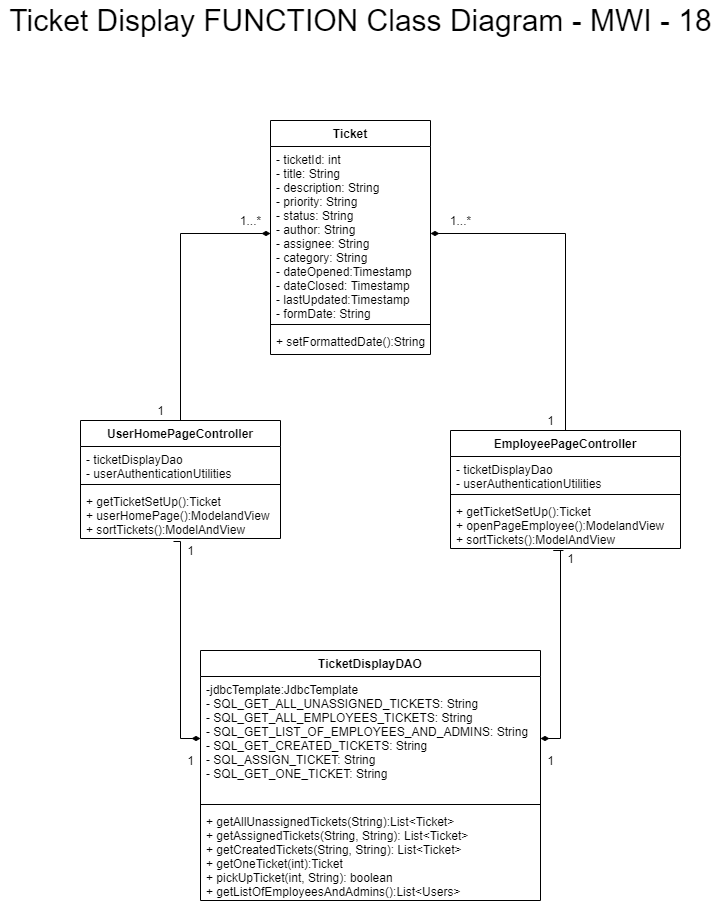

The diagram above was exported from draw.io. Its source (the exported page's mxGraphModel, read from the mxfile embedded in the PNG):
<mxGraphModel dx="2272" dy="737" grid="1" gridSize="10" guides="1" tooltips="1" connect="1" arrows="1" fold="1" page="1" pageScale="1" pageWidth="850" pageHeight="1100" math="0" shadow="0">
  <root>
    <mxCell id="0" />
    <mxCell id="1" parent="0" />
    <mxCell id="8ugXpcU7DStRqD9hX3Tl-1" value="TicketDisplayDAO" style="swimlane;fontStyle=1;align=center;verticalAlign=top;childLayout=stackLayout;horizontal=1;startSize=26;horizontalStack=0;resizeParent=1;resizeParentMax=0;resizeLast=0;collapsible=1;marginBottom=0;" parent="1" vertex="1">
      <mxGeometry x="110" y="760" width="340" height="250" as="geometry" />
    </mxCell>
    <mxCell id="8ugXpcU7DStRqD9hX3Tl-2" value="-jdbcTemplate:JdbcTemplate&#10;- SQL_GET_ALL_UNASSIGNED_TICKETS: String&#10;- SQL_GET_ALL_EMPLOYEES_TICKETS: String&#10;- SQL_GET_LIST_OF_EMPLOYEES_AND_ADMINS: String&#10;- SQL_GET_CREATED_TICKETS: String&#10;- SQL_ASSIGN_TICKET: String&#10;- SQL_GET_ONE_TICKET: String" style="text;strokeColor=none;fillColor=none;align=left;verticalAlign=top;spacingLeft=4;spacingRight=4;overflow=hidden;rotatable=0;points=[[0,0.5],[1,0.5]];portConstraint=eastwest;" parent="8ugXpcU7DStRqD9hX3Tl-1" vertex="1">
      <mxGeometry y="26" width="340" height="124" as="geometry" />
    </mxCell>
    <mxCell id="8ugXpcU7DStRqD9hX3Tl-3" value="" style="line;strokeWidth=1;fillColor=none;align=left;verticalAlign=middle;spacingTop=-1;spacingLeft=3;spacingRight=3;rotatable=0;labelPosition=right;points=[];portConstraint=eastwest;" parent="8ugXpcU7DStRqD9hX3Tl-1" vertex="1">
      <mxGeometry y="150" width="340" height="8" as="geometry" />
    </mxCell>
    <mxCell id="8ugXpcU7DStRqD9hX3Tl-4" value="+ getAllUnassignedTickets(String):List&lt;Ticket&gt;&#10;+ getAssignedTickets(String, String): List&lt;Ticket&gt;&#10;+ getCreatedTickets(String, String): List&lt;Ticket&gt;&#10;+ getOneTicket(int):Ticket&#10;+ pickUpTicket(int, String): boolean&#10;+ getListOfEmployeesAndAdmins():List&lt;Users&gt; " style="text;strokeColor=none;fillColor=none;align=left;verticalAlign=top;spacingLeft=4;spacingRight=4;overflow=hidden;rotatable=0;points=[[0,0.5],[1,0.5]];portConstraint=eastwest;" parent="8ugXpcU7DStRqD9hX3Tl-1" vertex="1">
      <mxGeometry y="158" width="340" height="92" as="geometry" />
    </mxCell>
    <mxCell id="8ugXpcU7DStRqD9hX3Tl-5" value="Ticket" style="swimlane;fontStyle=1;align=center;verticalAlign=top;childLayout=stackLayout;horizontal=1;startSize=26;horizontalStack=0;resizeParent=1;resizeParentMax=0;resizeLast=0;collapsible=1;marginBottom=0;" parent="1" vertex="1">
      <mxGeometry x="180" y="230" width="160" height="234" as="geometry" />
    </mxCell>
    <mxCell id="8ugXpcU7DStRqD9hX3Tl-6" value="- ticketId: int&#10;- title: String&#10;- description: String&#10;- priority: String&#10;- status: String&#10;- author: String&#10;- assignee: String&#10;- category: String&#10;- dateOpened:Timestamp&#10;- dateClosed: Timestamp&#10;- lastUpdated:Timestamp&#10;- formDate: String&#10;" style="text;strokeColor=none;fillColor=none;align=left;verticalAlign=top;spacingLeft=4;spacingRight=4;overflow=hidden;rotatable=0;points=[[0,0.5],[1,0.5]];portConstraint=eastwest;" parent="8ugXpcU7DStRqD9hX3Tl-5" vertex="1">
      <mxGeometry y="26" width="160" height="174" as="geometry" />
    </mxCell>
    <mxCell id="8ugXpcU7DStRqD9hX3Tl-7" value="" style="line;strokeWidth=1;fillColor=none;align=left;verticalAlign=middle;spacingTop=-1;spacingLeft=3;spacingRight=3;rotatable=0;labelPosition=right;points=[];portConstraint=eastwest;" parent="8ugXpcU7DStRqD9hX3Tl-5" vertex="1">
      <mxGeometry y="200" width="160" height="8" as="geometry" />
    </mxCell>
    <mxCell id="8ugXpcU7DStRqD9hX3Tl-8" value="+ setFormattedDate():String" style="text;strokeColor=none;fillColor=none;align=left;verticalAlign=top;spacingLeft=4;spacingRight=4;overflow=hidden;rotatable=0;points=[[0,0.5],[1,0.5]];portConstraint=eastwest;" parent="8ugXpcU7DStRqD9hX3Tl-5" vertex="1">
      <mxGeometry y="208" width="160" height="26" as="geometry" />
    </mxCell>
    <mxCell id="JI-PNdCDn8jk1yldsgTe-6" style="edgeStyle=orthogonalEdgeStyle;rounded=0;orthogonalLoop=1;jettySize=auto;html=1;exitX=0.5;exitY=0;exitDx=0;exitDy=0;entryX=0;entryY=0.5;entryDx=0;entryDy=0;fontSize=30;endArrow=diamondThin;endFill=1;" edge="1" parent="1" source="8ugXpcU7DStRqD9hX3Tl-13" target="8ugXpcU7DStRqD9hX3Tl-6">
      <mxGeometry relative="1" as="geometry" />
    </mxCell>
    <mxCell id="8ugXpcU7DStRqD9hX3Tl-13" value="UserHomePageController" style="swimlane;fontStyle=1;align=center;verticalAlign=top;childLayout=stackLayout;horizontal=1;startSize=26;horizontalStack=0;resizeParent=1;resizeParentMax=0;resizeLast=0;collapsible=1;marginBottom=0;" parent="1" vertex="1">
      <mxGeometry x="-10" y="530" width="200" height="118" as="geometry" />
    </mxCell>
    <mxCell id="8ugXpcU7DStRqD9hX3Tl-14" value="- ticketDisplayDao&#10;- userAuthenticationUtilities" style="text;strokeColor=none;fillColor=none;align=left;verticalAlign=top;spacingLeft=4;spacingRight=4;overflow=hidden;rotatable=0;points=[[0,0.5],[1,0.5]];portConstraint=eastwest;" parent="8ugXpcU7DStRqD9hX3Tl-13" vertex="1">
      <mxGeometry y="26" width="200" height="34" as="geometry" />
    </mxCell>
    <mxCell id="8ugXpcU7DStRqD9hX3Tl-15" value="" style="line;strokeWidth=1;fillColor=none;align=left;verticalAlign=middle;spacingTop=-1;spacingLeft=3;spacingRight=3;rotatable=0;labelPosition=right;points=[];portConstraint=eastwest;" parent="8ugXpcU7DStRqD9hX3Tl-13" vertex="1">
      <mxGeometry y="60" width="200" height="8" as="geometry" />
    </mxCell>
    <mxCell id="8ugXpcU7DStRqD9hX3Tl-16" value="+ getTicketSetUp():Ticket&#10;+ userHomePage():ModelandView&#10;+ sortTickets():ModelAndView" style="text;strokeColor=none;fillColor=none;align=left;verticalAlign=top;spacingLeft=4;spacingRight=4;overflow=hidden;rotatable=0;points=[[0,0.5],[1,0.5]];portConstraint=eastwest;" parent="8ugXpcU7DStRqD9hX3Tl-13" vertex="1">
      <mxGeometry y="68" width="200" height="50" as="geometry" />
    </mxCell>
    <mxCell id="JI-PNdCDn8jk1yldsgTe-7" style="edgeStyle=orthogonalEdgeStyle;rounded=0;orthogonalLoop=1;jettySize=auto;html=1;exitX=0.5;exitY=0;exitDx=0;exitDy=0;entryX=1;entryY=0.5;entryDx=0;entryDy=0;fontSize=30;endArrow=diamondThin;endFill=1;" edge="1" parent="1" source="JI-PNdCDn8jk1yldsgTe-1" target="8ugXpcU7DStRqD9hX3Tl-6">
      <mxGeometry relative="1" as="geometry" />
    </mxCell>
    <mxCell id="JI-PNdCDn8jk1yldsgTe-8" style="edgeStyle=orthogonalEdgeStyle;rounded=0;orthogonalLoop=1;jettySize=auto;html=1;entryX=1;entryY=0.5;entryDx=0;entryDy=0;endArrow=diamondThin;endFill=1;fontSize=30;exitX=0.491;exitY=1.04;exitDx=0;exitDy=0;exitPerimeter=0;" edge="1" parent="1" source="JI-PNdCDn8jk1yldsgTe-4" target="8ugXpcU7DStRqD9hX3Tl-2">
      <mxGeometry relative="1" as="geometry">
        <mxPoint x="600" y="660" as="sourcePoint" />
        <Array as="points">
          <mxPoint x="463" y="660" />
          <mxPoint x="470" y="660" />
          <mxPoint x="470" y="848" />
        </Array>
      </mxGeometry>
    </mxCell>
    <mxCell id="JI-PNdCDn8jk1yldsgTe-1" value="EmployeePageController" style="swimlane;fontStyle=1;align=center;verticalAlign=top;childLayout=stackLayout;horizontal=1;startSize=26;horizontalStack=0;resizeParent=1;resizeParentMax=0;resizeLast=0;collapsible=1;marginBottom=0;" vertex="1" parent="1">
      <mxGeometry x="360" y="540" width="230" height="118" as="geometry" />
    </mxCell>
    <mxCell id="JI-PNdCDn8jk1yldsgTe-2" value="- ticketDisplayDao&#10;- userAuthenticationUtilities" style="text;strokeColor=none;fillColor=none;align=left;verticalAlign=top;spacingLeft=4;spacingRight=4;overflow=hidden;rotatable=0;points=[[0,0.5],[1,0.5]];portConstraint=eastwest;" vertex="1" parent="JI-PNdCDn8jk1yldsgTe-1">
      <mxGeometry y="26" width="230" height="34" as="geometry" />
    </mxCell>
    <mxCell id="JI-PNdCDn8jk1yldsgTe-3" value="" style="line;strokeWidth=1;fillColor=none;align=left;verticalAlign=middle;spacingTop=-1;spacingLeft=3;spacingRight=3;rotatable=0;labelPosition=right;points=[];portConstraint=eastwest;" vertex="1" parent="JI-PNdCDn8jk1yldsgTe-1">
      <mxGeometry y="60" width="230" height="8" as="geometry" />
    </mxCell>
    <mxCell id="JI-PNdCDn8jk1yldsgTe-4" value="+ getTicketSetUp():Ticket&#10;+ openPageEmployee():ModelandView&#10;+ sortTickets():ModelAndView" style="text;strokeColor=none;fillColor=none;align=left;verticalAlign=top;spacingLeft=4;spacingRight=4;overflow=hidden;rotatable=0;points=[[0,0.5],[1,0.5]];portConstraint=eastwest;" vertex="1" parent="JI-PNdCDn8jk1yldsgTe-1">
      <mxGeometry y="68" width="230" height="50" as="geometry" />
    </mxCell>
    <mxCell id="JI-PNdCDn8jk1yldsgTe-5" value="Ticket Display FUNCTION Class Diagram - MWI - 18" style="text;html=1;align=center;verticalAlign=middle;resizable=0;points=[];autosize=1;fontSize=30;" vertex="1" parent="1">
      <mxGeometry x="-90" y="110" width="720" height="40" as="geometry" />
    </mxCell>
    <mxCell id="JI-PNdCDn8jk1yldsgTe-10" style="edgeStyle=orthogonalEdgeStyle;rounded=0;orthogonalLoop=1;jettySize=auto;html=1;exitX=0.465;exitY=1.06;exitDx=0;exitDy=0;entryX=0;entryY=0.5;entryDx=0;entryDy=0;fontSize=30;endArrow=diamondThin;endFill=1;exitPerimeter=0;" edge="1" parent="1" source="8ugXpcU7DStRqD9hX3Tl-16" target="8ugXpcU7DStRqD9hX3Tl-2">
      <mxGeometry relative="1" as="geometry">
        <mxPoint x="-130" y="760" as="sourcePoint" />
        <mxPoint x="-40" y="573" as="targetPoint" />
        <Array as="points">
          <mxPoint x="90" y="651" />
          <mxPoint x="90" y="848" />
        </Array>
      </mxGeometry>
    </mxCell>
    <mxCell id="JI-PNdCDn8jk1yldsgTe-12" value="1...*" style="text;html=1;align=center;verticalAlign=middle;resizable=0;points=[];autosize=1;fontSize=12;" vertex="1" parent="1">
      <mxGeometry x="140" y="320" width="40" height="20" as="geometry" />
    </mxCell>
    <mxCell id="JI-PNdCDn8jk1yldsgTe-13" value="1...*" style="text;html=1;align=center;verticalAlign=middle;resizable=0;points=[];autosize=1;fontSize=12;" vertex="1" parent="1">
      <mxGeometry x="350" y="320" width="40" height="20" as="geometry" />
    </mxCell>
    <mxCell id="JI-PNdCDn8jk1yldsgTe-14" value="1" style="text;html=1;align=center;verticalAlign=middle;resizable=0;points=[];autosize=1;fontSize=12;" vertex="1" parent="1">
      <mxGeometry x="60" y="510" width="20" height="20" as="geometry" />
    </mxCell>
    <mxCell id="JI-PNdCDn8jk1yldsgTe-15" value="1" style="text;html=1;align=center;verticalAlign=middle;resizable=0;points=[];autosize=1;fontSize=12;" vertex="1" parent="1">
      <mxGeometry x="450" y="520" width="20" height="20" as="geometry" />
    </mxCell>
    <mxCell id="JI-PNdCDn8jk1yldsgTe-16" value="1" style="text;html=1;align=center;verticalAlign=middle;resizable=0;points=[];autosize=1;fontSize=12;" vertex="1" parent="1">
      <mxGeometry x="450" y="860" width="20" height="20" as="geometry" />
    </mxCell>
    <mxCell id="JI-PNdCDn8jk1yldsgTe-17" value="1" style="text;html=1;align=center;verticalAlign=middle;resizable=0;points=[];autosize=1;fontSize=12;" vertex="1" parent="1">
      <mxGeometry x="90" y="860" width="20" height="20" as="geometry" />
    </mxCell>
    <mxCell id="JI-PNdCDn8jk1yldsgTe-18" value="1" style="text;html=1;align=center;verticalAlign=middle;resizable=0;points=[];autosize=1;fontSize=12;" vertex="1" parent="1">
      <mxGeometry x="470" y="658" width="20" height="20" as="geometry" />
    </mxCell>
    <mxCell id="JI-PNdCDn8jk1yldsgTe-19" value="1" style="text;html=1;align=center;verticalAlign=middle;resizable=0;points=[];autosize=1;fontSize=12;" vertex="1" parent="1">
      <mxGeometry x="90" y="650" width="20" height="20" as="geometry" />
    </mxCell>
  </root>
</mxGraphModel>